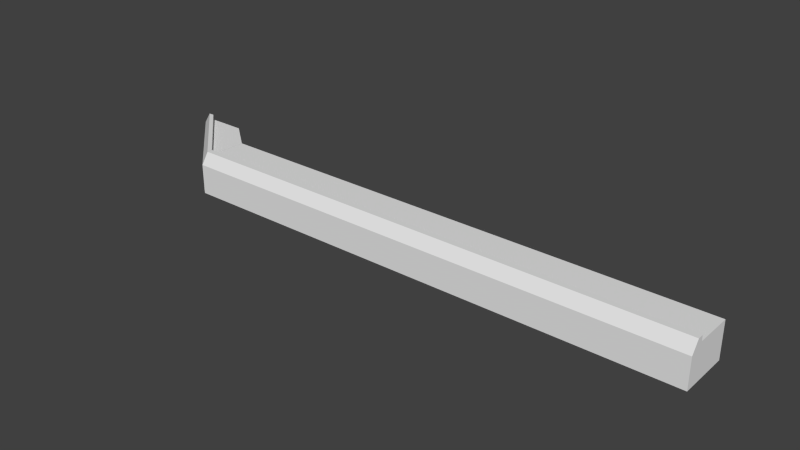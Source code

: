 # Source: Wall.blend  (saved by Blender 2.75.0; exported with 4.5.12 LTS)
import bpy
from mathutils import Matrix  # noqa: F401  (used for matrix-valued properties, if any)

bpy.ops.wm.read_factory_settings(use_empty=True)
scene = bpy.context.scene
scene.name = 'Scene'

# ---- collections
col_collection_1 = bpy.data.collections.new('Collection 1'); scene.collection.children.link(col_collection_1)

# ---- world
world_world = bpy.data.worlds.new('World'); scene.world = world_world
world_world.color = (0.05088, 0.05088, 0.05088)
world_world.use_sun_shadow = False
world_world.sun_shadow_jitter_overblur = 0.0
world_world.cycles.sampling_method = 'MANUAL'
world_world.cycles.sample_map_resolution = 256

# ---- meshes
me_cube_001 = bpy.data.meshes.new('Cube.001')
me_cube_001.from_pydata([(-25.0, -2.5, -2.0), (-25.0, -1.768, 2.0), (-25.0, 2.5, -2.0), (-25.0, 2.5, 1.485), (25.0, -2.5, -2.0), (25.0, -1.768, 2.0), (25.0, 2.5, -2.0), (25.0, 2.5, 1.485), (-25.0, -2.5, 0.9024), (-25.0, 2.5, 0.9024), (25.0, 2.5, 0.9024), (25.0, -2.5, 0.9024), (-25.0, -1.213, 2.0), (-25.0, -1.178, 1.485), (-25.0, -1.422, -2.0), (-25.0, -1.701, -2.0), (25.0, -1.178, 1.485), (25.0, -1.213, 2.0), (25.0, -1.701, -2.0), (25.0, -1.422, -2.0), (25.0, -1.701, 0.9024), (25.0, -1.422, 0.9024), (-25.0, -1.422, 0.9024), (-25.0, -1.701, 0.9024)], [], [(22, 9, 2, 14), (9, 10, 6, 2), (20, 11, 4, 18), (11, 8, 0, 4), (14, 2, 6, 19), (16, 7, 3, 13), (5, 1, 8, 11), (17, 5, 11, 20), (3, 7, 10, 9), (13, 3, 9, 22), (1, 12, 23, 8), (12, 13, 22, 23), (7, 16, 21, 10), (16, 17, 20, 21), (5, 17, 12, 1), (17, 16, 13, 12), (0, 15, 18, 4), (15, 14, 19, 18), (10, 21, 19, 6), (21, 20, 18, 19), (8, 23, 15, 0), (23, 22, 14, 15)])
_uv = me_cube_001.uv_layers.new(name='UVMap')
_uv.uv.foreach_set('vector', [0.06305, 0.4005, 0.1085, 0.4687, 0.05805, 0.5024, 0.01258, 0.4342, 0.0001675, 0.3236, 0.9995, 0.3236, 0.9995, 0.3816, 0.0001673, 0.3816, 0.1355, 0.4424, 0.1188, 0.4424, 0.1189, 0.3818, 0.1356, 0.3818, 0.9997, 0.1714, 0.0003184, 0.1714, 0.0003185, 0.1134, 0.9997, 0.1134, 0.0005514, 0.07848, 0.0005515, 8.307e-05, 0.9999, 8.49e-05, 0.9999, 0.07848, 0.9994, 0.2326, 0.9994, 0.3061, 8.307e-05, 0.3061, 8.322e-05, 0.2326, 0.9997, 0.1977, 0.0003183, 0.1977, 0.0003184, 0.1714, 0.9997, 0.1714, 0.1457, 0.4654, 0.1341, 0.4654, 0.1188, 0.4424, 0.1355, 0.4424, 8.307e-05, 0.3061, 0.9994, 0.3061, 0.9995, 0.3236, 0.0001675, 0.3236, 0.07601, 0.398, 0.1187, 0.462, 0.1085, 0.4687, 0.06305, 0.4005, 0.07813, 0.3818, 0.08456, 0.3914, 0.05982, 0.3957, 0.05056, 0.3818, 0.08456, 0.3914, 0.07601, 0.398, 0.06305, 0.4005, 0.05982, 0.3957, 0.2233, 0.4547, 0.1464, 0.4546, 0.1413, 0.4424, 0.2233, 0.4425, 0.1464, 0.4546, 0.1457, 0.4654, 0.1355, 0.4424, 0.1413, 0.4424, 0.9997, 0.1977, 0.9996, 0.2152, 0.0002075, 0.2152, 0.0003183, 0.1977, 0.9996, 0.2152, 0.9994, 0.2326, 8.322e-05, 0.2326, 0.0002075, 0.2152, 0.0003185, 0.1134, 0.0003443, 0.09591, 0.9997, 0.09592, 0.9997, 0.1134, 0.0003443, 0.09591, 0.0005514, 0.07848, 0.9999, 0.07848, 0.9997, 0.09592, 0.2233, 0.4425, 0.1413, 0.4424, 0.1414, 0.3818, 0.2234, 0.3818, 0.1413, 0.4424, 0.1355, 0.4424, 0.1356, 0.3818, 0.1414, 0.3818, 0.05056, 0.3818, 0.05982, 0.3957, 0.009345, 0.4293, 8.307e-05, 0.4154, 0.05982, 0.3957, 0.06305, 0.4005, 0.01258, 0.4342, 0.009345, 0.4293])
me_cube_001.use_remesh_preserve_volume = False
me_cube_001.use_remesh_preserve_attributes = False
me_cube_001.use_mirror_vertex_groups = False
me_cube_001.update()
me_cube_002 = bpy.data.meshes.new('Cube.002')
me_cube_002.from_pydata([(-5.263, 1.768, -2.0), (-4.526, 1.768, 2.0), (-0.274, 1.768, -2.0), (-0.274, 1.768, 1.485), (2.71, -5.657, -2.0), (2.71, -4.93, 2.0), (2.71, -0.6052, -2.0), (2.71, -0.6052, 1.485), (-5.263, 1.768, 0.9024), (-0.274, 1.768, 0.9024), (2.71, -0.6052, 0.9024), (2.71, -5.657, 0.9024), (-3.981, 1.768, 2.0), (-3.956, 1.768, 1.485), (-4.541, 1.768, -2.0), (-4.738, 1.768, -2.0), (2.71, -4.369, 1.485), (2.71, -4.393, 2.0), (2.71, -4.738, -2.0), (2.71, -4.541, -2.0), (2.71, -4.738, 0.9024), (2.71, -4.541, 0.9024), (-4.541, 1.768, 0.9024), (-4.738, 1.768, 0.9024)], [], [(22, 9, 2, 14), (9, 10, 6, 2), (20, 11, 4, 18), (11, 8, 0, 4), (14, 2, 6, 19), (16, 7, 3, 13), (5, 1, 8, 11), (17, 5, 11, 20), (3, 7, 10, 9), (13, 3, 9, 22), (1, 12, 23, 8), (12, 13, 22, 23), (7, 16, 21, 10), (16, 17, 20, 21), (5, 17, 12, 1), (17, 16, 13, 12), (0, 15, 18, 4), (15, 14, 19, 18), (10, 21, 19, 6), (21, 20, 18, 19), (8, 23, 15, 0), (23, 22, 14, 15)])
_uv = me_cube_002.uv_layers.new(name='UVMap')
_uv.uv.foreach_set('vector', [0.3861, 0.8007, 0.6711, 0.8007, 0.6711, 0.9946, 0.3861, 0.9946, 0.7874, 0.4862, 0.8067, 0.2326, 0.9999, 0.2473, 0.9805, 0.5009, 0.06148, 0.9213, 0.0001451, 0.9212, 0.0002121, 0.7274, 0.06155, 0.7274, 0.4419, 0.0001454, 0.4419, 0.7271, 0.2482, 0.7271, 0.2482, 0.0001451, 0.2127, 0.6919, 0.01944, 0.4836, 0.0001451, 0.2304, 0.1923, 0.05211, 0.5839, 0.0588, 0.768, 0.2296, 0.7486, 0.4833, 0.5815, 0.6634, 0.5232, 0.03317, 0.5224, 0.6911, 0.4419, 0.7271, 0.4419, 0.0001454, 0.0845, 0.9946, 0.04863, 0.9946, 0.0001451, 0.9212, 0.06148, 0.9213, 0.7486, 0.4833, 0.768, 0.2296, 0.8067, 0.2326, 0.7874, 0.4862, 0.4252, 0.7618, 0.6711, 0.7618, 0.6711, 0.8007, 0.3861, 0.8007, 0.3871, 0.7274, 0.4235, 0.7274, 0.3729, 0.8007, 0.3379, 0.8007, 0.4235, 0.7274, 0.4252, 0.7618, 0.3861, 0.8007, 0.3729, 0.8007, 0.3376, 0.9603, 0.08617, 0.9602, 0.07466, 0.9213, 0.3376, 0.9214, 0.08617, 0.9602, 0.0845, 0.9946, 0.06148, 0.9213, 0.07466, 0.9213, 0.5232, 0.03317, 0.5495, 0.05754, 0.5471, 0.6645, 0.5224, 0.6911, 0.5495, 0.05754, 0.5839, 0.0588, 0.5815, 0.6634, 0.5471, 0.6645, 0.2482, 0.7271, 0.2244, 0.7015, 0.2034, 0.0419, 0.2482, 0.0001451, 0.2244, 0.7015, 0.2127, 0.6919, 0.1923, 0.05211, 0.2034, 0.0419, 0.3376, 0.9214, 0.07466, 0.9213, 0.07473, 0.7274, 0.3376, 0.7275, 0.07466, 0.9213, 0.06148, 0.9213, 0.06155, 0.7274, 0.07473, 0.7274, 0.3379, 0.8007, 0.3729, 0.8007, 0.3729, 0.9946, 0.3379, 0.9946, 0.3729, 0.8007, 0.3861, 0.8007, 0.3861, 0.9946, 0.3729, 0.9946])
me_cube_002.use_remesh_preserve_volume = False
me_cube_002.use_remesh_preserve_attributes = False
me_cube_002.use_mirror_vertex_groups = False
me_cube_002.update()

# ---- objects
ob_wall = bpy.data.objects.new('Wall', me_cube_001)
ob_cornerwall = bpy.data.objects.new('CornerWall', me_cube_002)

# ---- transforms, parenting, visibility, modifiers, constraints
ob_wall.location = (0.0, 0.0, 2.0)
ob_wall.lineart.crease_threshold = 0.0
ob_cornerwall.location = (-27.74, 3.165, 2.0)
ob_cornerwall.lineart.crease_threshold = 0.0

# ---- collection membership
col_collection_1.objects.link(ob_wall)
col_collection_1.objects.link(ob_cornerwall)

# ---- scene / render settings (as saved in the file)
scene.frame_start = 1; scene.frame_end = 250; scene.frame_set(1)
scene.render.engine = 'BLENDER_EEVEE_NEXT'
scene.render.resolution_percentage = 50
scene.render.dither_intensity = 0.0
scene.cycles.use_denoising = False
scene.cycles.samples = 10
scene.cycles.sampling_pattern = 'TABULATED_SOBOL'
scene.cycles.light_sampling_threshold = 0.0
scene.cycles.use_adaptive_sampling = False
scene.cycles.use_light_tree = False
scene.cycles.blur_glossy = 0.0
scene.cycles.pixel_filter_type = 'GAUSSIAN'
scene.cycles.sample_clamp_indirect = 0.0
scene.view_settings.view_transform = 'Standard'
bpy.context.view_layer.update()

# ---- added for rendering (the .blend has no active camera and no usable light): camera, sun
cam_auto = bpy.data.cameras.new('AutoCamera')
cam_auto.lens = 50.0
cam_auto.sensor_width = 36.0
cam_auto.clip_end = 1000.0
ob_auto_camera = bpy.data.objects.new('AutoCamera', cam_auto)
scene.collection.objects.link(ob_auto_camera)
ob_auto_camera.location = (50.2297, -63.8617, 45.3852)
ob_auto_camera.rotation_euler = (1.09748, -7.21219e-08, 0.694738)
scene.camera = ob_auto_camera
light_auto_sun = bpy.data.lights.new('AutoSun', 'SUN')
light_auto_sun.energy = 3.0
light_auto_sun.angle = 0.0523599
ob_auto_sun = bpy.data.objects.new('AutoSun', light_auto_sun)
scene.collection.objects.link(ob_auto_sun)
ob_auto_sun.rotation_euler = (0.872665, 0.174533, 0.523599)
bpy.context.view_layer.update()
